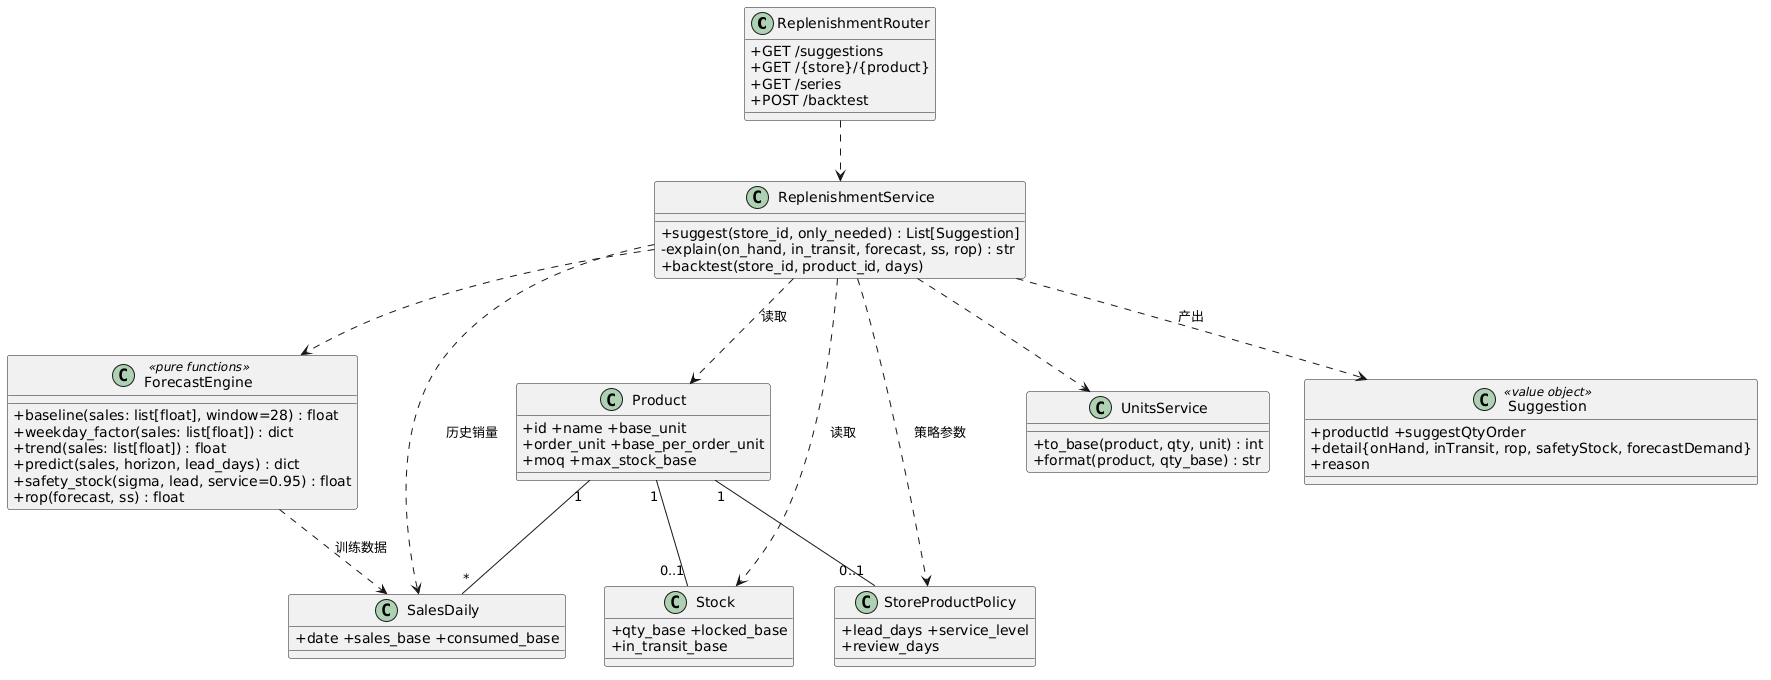

The diagram above was rendered by PlantUML. Its source (embedded in the PNG):
@startuml
skinparam backgroundColor #FFFFFF
skinparam classAttributeIconSize 0
class ReplenishmentRouter {
  +GET /suggestions
  +GET /{store}/{product}
  +GET /series
  +POST /backtest
}
class ReplenishmentService {
  +suggest(store_id, only_needed) : List[Suggestion]
  -explain(on_hand, in_transit, forecast, ss, rop) : str
  +backtest(store_id, product_id, days)
}
class ForecastEngine <<pure functions>> {
  +baseline(sales: list[float], window=28) : float
  +weekday_factor(sales: list[float]) : dict
  +trend(sales: list[float]) : float
  +predict(sales, horizon, lead_days) : dict
  +safety_stock(sigma, lead, service=0.95) : float
  +rop(forecast, ss) : float
}
class UnitsService {
  +to_base(product, qty, unit) : int
  +format(product, qty_base) : str
}
class "Product" as P {
  +id +name +base_unit
  +order_unit +base_per_order_unit
  +moq +max_stock_base
}
class "Stock" as S {
  +qty_base +locked_base
  +in_transit_base
}
class "SalesDaily" as SD {
  +date +sales_base +consumed_base
}
class "StoreProductPolicy" as POL {
  +lead_days +service_level
  +review_days
}
class "Suggestion" <<value object>> {
  +productId +suggestQtyOrder
  +detail{onHand, inTransit, rop, safetyStock, forecastDemand}
  +reason
}

ReplenishmentRouter ..> ReplenishmentService
ReplenishmentService ..> ForecastEngine
ReplenishmentService ..> UnitsService
ReplenishmentService ..> Suggestion : 产出
ReplenishmentService ..> P : 读取
ReplenishmentService ..> S : 读取
ReplenishmentService ..> SD : 历史销量
ReplenishmentService ..> POL : 策略参数
ForecastEngine ..> SD : 训练数据
P "1" -- "0..1" S
P "1" -- "*" SD
P "1" -- "0..1" POL
@enduml